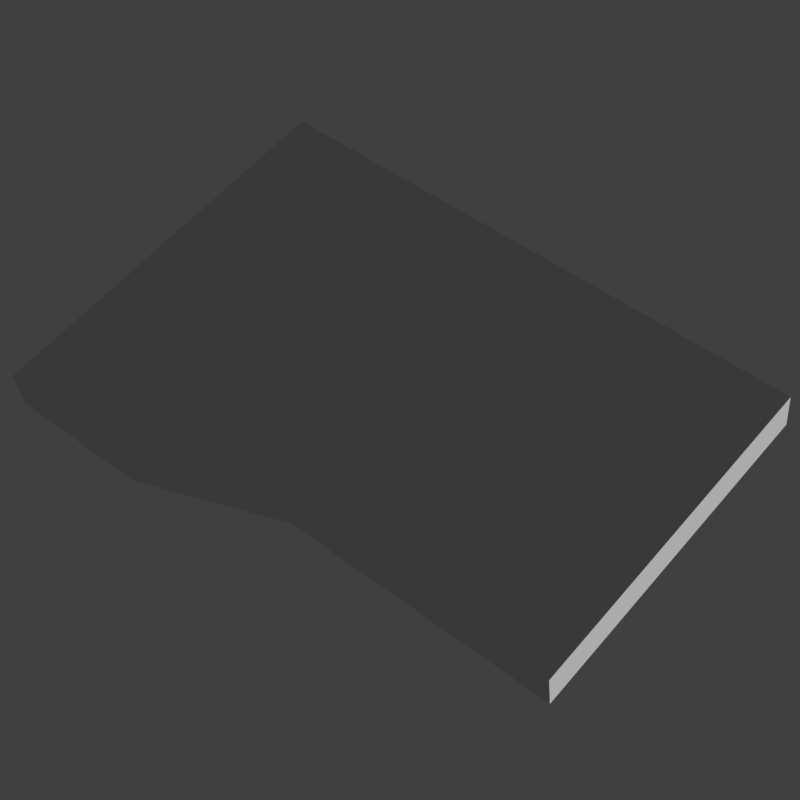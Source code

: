 # Source: tablet.blend  (saved by Blender 4.5.91; exported with 4.5.12 LTS)
import bpy
from mathutils import Matrix  # noqa: F401  (used for matrix-valued properties, if any)

bpy.ops.wm.read_factory_settings(use_empty=True)
scene = bpy.context.scene
scene.name = 'Scene'

# ---- collections
col_collection = bpy.data.collections.new('Collection'); scene.collection.children.link(col_collection)

# ---- materials (node trees are filled in below, after node groups)
mat_vtx_color = bpy.data.materials.new('vtx_color')

# ---- material node trees

# ---- world
world_world = bpy.data.worlds.new('World'); scene.world = world_world
world_world.use_nodes = True; world_world.node_tree.nodes.clear()
_N = world_world.node_tree.nodes; _L = world_world.node_tree.links
n0 = _N.new('ShaderNodeOutputWorld'); n0.name = 'World Output'; n0.location = (200, 100)
n1 = _N.new('ShaderNodeBackground'); n1.name = 'Background'; n1.location = (-200, 100)
n1.inputs[0].default_value = (0.05088, 0.05088, 0.05088, 1.0)
_L.new(n1.outputs[0], n0.inputs[0])
n0.is_active_output = True
world_world.color = (0.05088, 0.05088, 0.05088)
world_world.sun_shadow_jitter_overblur = 0.0

# ---- cameras
cam_camera_001 = bpy.data.cameras.new('Camera.001')
cam_camera_001.lens = 80.0

# ---- meshes
me_tablet = bpy.data.meshes.new('tablet')
me_tablet.from_pydata([(-0.271, 0.2271, 0.02158), (-0.271, -0.1887, 0.02158), (-0.271, 0.2271, 0.0004461), (-0.271, -0.1887, 0.000446), (0.329, -0.1887, 0.02158), (0.329, 0.1712, 0.02158), (0.329, -0.1887, 0.000446), (0.329, 0.1712, 0.0004461), (0.03258, 0.1712, 0.02158), (0.03258, -0.1887, 0.000446), (0.03258, 0.1712, 0.0004461), (0.03258, -0.1887, 0.02158), (-0.1192, 0.2271, 0.02158), (-0.1192, -0.1887, 0.000446), (-0.1192, 0.2271, 0.0004461), (-0.1192, -0.1887, 0.02158), (-0.271, 0.2271, -0.02173), (-0.271, -0.1887, -0.02173), (0.329, -0.1887, -0.02173), (0.329, 0.1712, -0.02173), (0.03258, -0.1887, -0.02173), (0.03258, 0.1712, -0.02173), (-0.1192, -0.1887, -0.02173), (-0.1192, 0.2271, -0.02173)], [], [(8, 5, 7, 10), (3, 1, 0, 2), (5, 4, 6, 7), (8, 11, 4, 5), (9, 13, 22, 20), (15, 1, 3, 13), (4, 11, 9, 6), (3, 2, 16, 17), (12, 15, 11, 8), (12, 8, 10, 14), (0, 12, 14, 2), (0, 1, 15, 12), (11, 15, 13, 9), (14, 10, 21, 23), (23, 22, 17, 16), (19, 18, 20, 21), (21, 20, 22, 23), (10, 7, 19, 21), (7, 6, 18, 19), (6, 9, 20, 18), (2, 14, 23, 16), (13, 3, 17, 22)])
_uv = me_tablet.uv_layers.new(name='UVMap')
_uv.uv.foreach_set('vector', [0.125, 0.6875, 0.125, 0.75, 0.375, 1.0, 0.375, 0.8125, 0.625, 0.625, 0.375, 0.625, 0.125, 0.625, 0.375, 0.625, 0.375, 0.75, 0.625, 0.75, 0.625, 1.0, 0.375, 1.0, 0.125, 0.6875, 0.375, 0.6875, 0.375, 0.75, 0.125, 0.75, 0.4375, 0.25, 0.4688, 0.25, 0.4688, 0.25, 0.4375, 0.25, 0.4688, 0.0, 0.5, 0.0, 0.5, 0.25, 0.4688, 0.25, 0.375, 0.0, 0.4375, 0.0, 0.4375, 0.25, 0.375, 0.25, 0.625, 0.625, 0.375, 0.625, 0.375, 0.625, 0.625, 0.625, 0.125, 0.6562, 0.375, 0.6562, 0.375, 0.6875, 0.125, 0.6875, 0.125, 0.6562, 0.125, 0.6875, 0.375, 0.8125, 0.375, 0.7188, 0.125, 0.625, 0.125, 0.6562, 0.375, 0.7188, 0.375, 0.625, 0.125, 0.625, 0.375, 0.625, 0.375, 0.6562, 0.125, 0.6562, 0.4375, 0.0, 0.4688, 0.0, 0.4688, 0.25, 0.4375, 0.25, 0.375, 0.7188, 0.375, 0.8125, 0.375, 0.8125, 0.375, 0.7188, 0.375, 0.5938, 0.625, 0.5938, 0.625, 0.625, 0.375, 0.625, 0.375, 0.5, 0.625, 0.5, 0.625, 0.5625, 0.375, 0.5625, 0.375, 0.5625, 0.625, 0.5625, 0.625, 0.5938, 0.375, 0.5938, 0.375, 0.8125, 0.375, 1.0, 0.375, 1.0, 0.375, 0.8125, 0.375, 1.0, 0.625, 1.0, 0.625, 1.0, 0.375, 1.0, 0.375, 0.25, 0.4375, 0.25, 0.4375, 0.25, 0.375, 0.25, 0.375, 0.625, 0.375, 0.7188, 0.375, 0.7188, 0.375, 0.625, 0.4688, 0.25, 0.5, 0.25, 0.5, 0.25, 0.4688, 0.25])
_ca = me_tablet.color_attributes.new('Col', 'FLOAT_COLOR', 'POINT')
_ca.data.foreach_set('color', [0.02643, 0.03235, 0.04352, 1.0, 0.04718, 0.4067, 0.712, 1.0, 0.1748, 0.1926, 0.32, 1.0, 0.1748, 0.1926, 0.32, 1.0, 0.04718, 0.4067, 0.712, 1.0, 0.04183, 0.04821, 0.06594, 1.0, 0.1748, 0.1926, 0.32, 1.0, 0.1748, 0.1926, 0.32, 1.0, 0.02643, 0.03235, 0.04352, 1.0, 0.1748, 0.1926, 0.32, 1.0, 0.1748, 0.1926, 0.32, 1.0, 0.04718, 0.4067, 0.712, 1.0, 0.02643, 0.03235, 0.04352, 1.0, 0.1748, 0.1926, 0.32, 1.0, 0.1748, 0.1926, 0.32, 1.0, 0.04718, 0.4067, 0.712, 1.0, 0.1748, 0.1926, 0.32, 1.0, 0.1748, 0.1926, 0.32, 1.0, 0.1748, 0.1926, 0.32, 1.0, 0.1748, 0.1926, 0.32, 1.0, 0.1748, 0.1926, 0.32, 1.0, 0.1748, 0.1926, 0.32, 1.0, 0.1748, 0.1926, 0.32, 1.0, 0.1748, 0.1926, 0.32, 1.0])
_ca = me_tablet.color_attributes.new('Alpha', 'FLOAT_COLOR', 'POINT')
_ca.data.foreach_set('color', [1.0, 1.0, 1.0, 1.0, 1.0, 1.0, 1.0, 1.0, 1.0, 1.0, 1.0, 1.0, 1.0, 1.0, 1.0, 1.0, 1.0, 1.0, 1.0, 1.0, 1.0, 1.0, 1.0, 1.0, 1.0, 1.0, 1.0, 1.0, 1.0, 1.0, 1.0, 1.0, 1.0, 1.0, 1.0, 1.0, 1.0, 1.0, 1.0, 1.0, 1.0, 1.0, 1.0, 1.0, 1.0, 1.0, 1.0, 1.0, 1.0, 1.0, 1.0, 1.0, 1.0, 1.0, 1.0, 1.0, 1.0, 1.0, 1.0, 1.0, 1.0, 1.0, 1.0, 1.0, 1.0, 1.0, 1.0, 1.0, 1.0, 1.0, 1.0, 1.0, 1.0, 1.0, 1.0, 1.0, 1.0, 1.0, 1.0, 1.0, 1.0, 1.0, 1.0, 1.0, 1.0, 1.0, 1.0, 1.0, 1.0, 1.0, 1.0, 1.0, 1.0, 1.0, 1.0, 1.0])
me_tablet.materials.append(mat_vtx_color)
me_tablet.use_paint_bone_selection = False
me_tablet.use_paint_mask_vertex = True
me_tablet.update()

# ---- objects
ob_camera = bpy.data.objects.new('Camera', cam_camera_001)
ob_part_screen = bpy.data.objects.new('part_screen', me_tablet)

# ---- transforms, parenting, visibility, modifiers, constraints
ob_camera.location = (0.7545, 0.6961, -1.347)
ob_camera.rotation_euler = (-2.512, -0.08286, -0.7007)
ob_part_screen.location = (0.0, 0.0, 0.0)
_vg = ob_part_screen.vertex_groups.new(name='hbody')

# ---- collection membership
col_collection.objects.link(ob_camera)
col_collection.objects.link(ob_part_screen)

# ---- scene / render settings (as saved in the file)
scene.camera = ob_camera
scene.frame_start = 1; scene.frame_end = 250; scene.frame_set(1)
scene.render.engine = 'CYCLES'
scene.render.resolution_x = 32
scene.render.resolution_y = 32
scene.render.film_transparent = True
scene.view_settings.view_transform = 'Standard'
bpy.context.view_layer.update()

# ---- added for rendering (the .blend has no usable light): sun
light_auto_sun = bpy.data.lights.new('AutoSun', 'SUN')
light_auto_sun.energy = 3.0
light_auto_sun.angle = 0.0523599
ob_auto_sun = bpy.data.objects.new('AutoSun', light_auto_sun)
scene.collection.objects.link(ob_auto_sun)
ob_auto_sun.rotation_euler = (0.872665, 0.174533, 0.523599)
bpy.context.view_layer.update()
